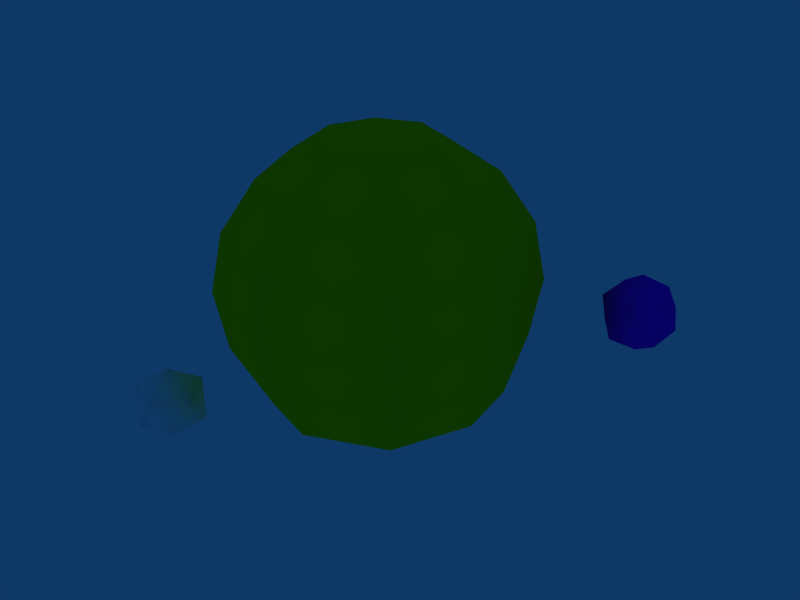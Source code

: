 # Source: ball_missile.blend  (saved by Blender 2.76.0; exported with 4.5.12 LTS)
import bpy
from mathutils import Matrix  # noqa: F401  (used for matrix-valued properties, if any)

bpy.ops.wm.read_factory_settings(use_empty=True)
scene = bpy.context.scene
scene.name = 'Scene'

# ---- collections
col_collection_1 = bpy.data.collections.new('Collection 1'); scene.collection.children.link(col_collection_1)

# ---- materials (node trees are filled in below, after node groups)
mat_material_001 = bpy.data.materials.new('Material.001')
mat_material_001.alpha_threshold = 0.0
mat_material_001.preview_render_type = 'FLAT'
mat_material_001.diffuse_color = (1.0, 1.0, 1.0, 1.0)
mat_material_001.specular_color = (0.42, 0.42, 0.42)
mat_material_001.roughness = 0.5
mat_material_001.line_color = (0.0, 0.0, 0.0, 1.0)
mat_material_002 = bpy.data.materials.new('Material.002')
mat_material_002.alpha_threshold = 0.0
mat_material_002.preview_render_type = 'FLAT'
mat_material_002.diffuse_color = (0.4289, 0.03541, 0.9844, 1.0)
mat_material_002.specular_color = (0.42, 0.42, 0.42)
mat_material_002.roughness = 0.5
mat_material_002.line_color = (0.0, 0.0, 0.0, 1.0)
mat_material = bpy.data.materials.new('Material')
mat_material.alpha_threshold = 0.0
mat_material.preview_render_type = 'FLAT'
mat_material.diffuse_color = (0.8878, 0.9542, 0.005571, 1.0)
mat_material.specular_color = (0.42, 0.42, 0.42)
mat_material.roughness = 0.5
mat_material.line_color = (0.0, 0.0, 0.0, 1.0)

# ---- material node trees

# ---- world
world_world = bpy.data.worlds.new('World'); scene.world = world_world
world_world.color = (0.05656, 0.2208, 0.4)
world_world.use_sun_shadow = False
world_world.sun_shadow_jitter_overblur = 0.0
world_world.cycles.sampling_method = 'MANUAL'
world_world.cycles.sample_map_resolution = 256

# ---- meshes
me_sphere_002 = bpy.data.meshes.new('Sphere.002')
me_sphere_002.from_pydata([(0.0, 0.0, -1.414), (1.023, -0.7435, -0.6325), (-0.3909, -1.203, -0.6325), (-1.265, 0.0, -0.6325), (-0.3909, 1.203, -0.6325), (1.023, 0.7435, -0.6325), (0.3909, -1.203, 0.6325), (-1.023, -0.7435, 0.6325), (-1.023, 0.7435, 0.6325), (0.3909, 1.203, 0.6325), (1.265, 0.0, 0.6325), (0.0, 0.0, 1.414)], [], [(2, 0, 1), (1, 0, 5), (3, 0, 2), (4, 0, 3), (5, 0, 4), (1, 5, 10), (2, 1, 6), (3, 2, 7), (4, 3, 8), (5, 4, 9), (10, 6, 1), (6, 7, 2), (7, 8, 3), (8, 9, 4), (9, 10, 5), (6, 10, 11), (7, 6, 11), (8, 7, 11), (9, 8, 11), (10, 9, 11)])
me_sphere_002.polygons.foreach_set('use_smooth', [True] * 20)
me_sphere_002.materials.append(mat_material_001)
me_sphere_002.use_remesh_preserve_volume = False
me_sphere_002.use_remesh_preserve_attributes = False
me_sphere_002.use_mirror_vertex_groups = False
me_sphere_002.update()
me_sphere_001 = bpy.data.meshes.new('Sphere.001')
me_sphere_001.from_pydata([(0.0, 0.0, -1.414), (1.023, -0.7435, -0.6325), (-0.3909, -1.203, -0.6325), (-1.265, 0.0, -0.6325), (-0.3909, 1.203, -0.6325), (1.023, 0.7435, -0.6325), (0.3909, -1.203, 0.6325), (-1.023, -0.7435, 0.6325), (-1.023, 0.7435, 0.6325), (0.3909, 1.203, 0.6325), (1.265, 0.0, 0.6325), (0.0, 0.0, 1.414)], [], [(2, 0, 1), (1, 0, 5), (3, 0, 2), (4, 0, 3), (5, 0, 4), (1, 5, 10), (2, 1, 6), (3, 2, 7), (4, 3, 8), (5, 4, 9), (10, 6, 1), (6, 7, 2), (7, 8, 3), (8, 9, 4), (9, 10, 5), (6, 10, 11), (7, 6, 11), (8, 7, 11), (9, 8, 11), (10, 9, 11)])
me_sphere_001.polygons.foreach_set('use_smooth', [True] * 20)
me_sphere_001.materials.append(mat_material_002)
me_sphere_001.use_remesh_preserve_volume = False
me_sphere_001.use_remesh_preserve_attributes = False
me_sphere_001.use_mirror_vertex_groups = False
me_sphere_001.update()
me_sphere = bpy.data.meshes.new('Sphere')
me_sphere.from_pydata([(0.0, 0.0, 1.414), (0.5412, 0.0, 1.307), (1.0, 0.0, 1.0), (1.307, 0.0, 0.5412), (1.414, 0.0, -6.182e-08), (1.307, 0.0, -0.5412), (1.0, 0.0, -1.0), (0.5412, 0.0, -1.307), (0.3827, 0.3827, -1.307), (0.7071, 0.7071, -1.0), (0.9239, 0.9239, -0.5412), (1.0, 1.0, -1.192e-07), (0.9239, 0.9239, 0.5412), (0.7071, 0.7071, 1.0), (0.3827, 0.3827, 1.307), (-4.388e-08, 0.5412, 1.307), (-8.429e-08, 1.0, 1.0), (-1.394e-07, 1.307, 0.5412), (-1.018e-07, 1.414, -1.192e-07), (-1.394e-07, 1.307, -0.5412), (-8.429e-08, 1.0, -1.0), (-4.388e-08, 0.5412, -1.307), (-0.3827, 0.3827, -1.307), (-0.7071, 0.7071, -1.0), (-0.9239, 0.9239, -0.5412), (-1.0, 1.0, -1.192e-07), (-0.9239, 0.9239, 0.5412), (-0.7071, 0.7071, 1.0), (-0.3827, 0.3827, 1.307), (-0.5412, -8.603e-08, 1.307), (-1.0, -1.686e-07, 1.0), (-1.307, -2.237e-07, 0.5412), (-1.414, -2.282e-07, -1.192e-07), (-1.307, -2.237e-07, -0.5412), (-1.0, -1.686e-07, -1.0), (-0.5412, -8.603e-08, -1.307), (-1.51e-07, -1.51e-07, -1.414), (-0.3827, -0.3827, -1.307), (-0.7071, -0.7071, -1.0), (-0.9239, -0.9239, -0.5412), (-1.0, -1.0, -1.192e-07), (-0.9239, -0.9239, 0.5412), (-0.7071, -0.7071, 1.0), (-0.3827, -0.3827, 1.307), (1.282e-07, -0.5412, 1.307), (2.529e-07, -1.0, 1.0), (3.079e-07, -1.307, 0.5412), (3.546e-07, -1.414, -1.192e-07), (3.079e-07, -1.307, -0.5412), (2.529e-07, -1.0, -1.0), (1.282e-07, -0.5412, -1.307), (0.3827, -0.3827, -1.307), (0.7071, -0.7071, -1.0), (0.9239, -0.9239, -0.5412), (1.0, -1.0, -1.192e-07), (0.9239, -0.9239, 0.5412), (0.7071, -0.7071, 1.0), (0.3827, -0.3827, 1.307)], [], [(36, 8, 7), (7, 8, 9, 6), (6, 9, 10, 5), (5, 10, 11, 4), (4, 11, 12, 3), (3, 12, 13, 2), (2, 13, 14, 1), (14, 0, 1), (15, 0, 14), (13, 16, 15, 14), (12, 17, 16, 13), (11, 18, 17, 12), (10, 19, 18, 11), (9, 20, 19, 10), (8, 21, 20, 9), (36, 21, 8), (36, 22, 21), (21, 22, 23, 20), (20, 23, 24, 19), (19, 24, 25, 18), (18, 25, 26, 17), (17, 26, 27, 16), (16, 27, 28, 15), (28, 0, 15), (29, 0, 28), (27, 30, 29, 28), (26, 31, 30, 27), (25, 32, 31, 26), (24, 33, 32, 25), (23, 34, 33, 24), (22, 35, 34, 23), (36, 35, 22), (36, 37, 35), (35, 37, 38, 34), (34, 38, 39, 33), (33, 39, 40, 32), (32, 40, 41, 31), (31, 41, 42, 30), (30, 42, 43, 29), (43, 0, 29), (44, 0, 43), (42, 45, 44, 43), (41, 46, 45, 42), (40, 47, 46, 41), (39, 48, 47, 40), (38, 49, 48, 39), (37, 50, 49, 38), (36, 50, 37), (36, 51, 50), (50, 51, 52, 49), (49, 52, 53, 48), (48, 53, 54, 47), (47, 54, 55, 46), (46, 55, 56, 45), (45, 56, 57, 44), (57, 0, 44), (1, 0, 57), (56, 2, 1, 57), (55, 3, 2, 56), (54, 4, 3, 55), (53, 5, 4, 54), (52, 6, 5, 53), (51, 7, 6, 52), (36, 7, 51)])
me_sphere.polygons.foreach_set('use_smooth', [True] * 64)
me_sphere.materials.append(mat_material)
me_sphere.use_remesh_preserve_volume = False
me_sphere.use_remesh_preserve_attributes = False
me_sphere.use_mirror_vertex_groups = False
me_sphere.update()

# ---- objects
ob_sphere_002 = bpy.data.objects.new('Sphere.002', me_sphere_002)
ob_sphere_001 = bpy.data.objects.new('Sphere.001', me_sphere_001)
ob_sphere = bpy.data.objects.new('Sphere', me_sphere)

# ---- transforms, parenting, visibility, modifiers, constraints
ob_sphere_002.location = (-2.87, -2.582, -2.309)
ob_sphere_002.scale = (0.5, 0.5, 0.5)
ob_sphere_002.lock_rotations_4d = False
ob_sphere_002.empty_display_type = 'ARROWS'
ob_sphere_002.color = (0.0, 0.0, 0.0, 1.0)
ob_sphere_002.lineart.crease_threshold = 0.0
ob_sphere_001.location = (4.0, 2.0, 0.0)
ob_sphere_001.scale = (0.5, 0.5, 0.5)
ob_sphere_001.lock_rotations_4d = False
ob_sphere_001.empty_display_type = 'ARROWS'
ob_sphere_001.color = (0.0, 0.0, 0.0, 1.0)
ob_sphere_001.lineart.crease_threshold = 0.0
ob_sphere.location = (0.0, 0.0, 0.0)
ob_sphere.scale = (2.064, 2.064, 2.064)
ob_sphere.lock_rotations_4d = False
ob_sphere.empty_display_type = 'ARROWS'
ob_sphere.color = (0.0, 0.0, 0.0, 1.0)
ob_sphere.lineart.crease_threshold = 0.0

# ---- collection membership
col_collection_1.objects.link(ob_sphere_002)
col_collection_1.objects.link(ob_sphere_001)
col_collection_1.objects.link(ob_sphere)

# ---- scene / render settings (as saved in the file)
scene.frame_start = 1; scene.frame_end = 250; scene.frame_set(1)
scene.render.engine = 'BLENDER_EEVEE_NEXT'
scene.render.image_settings.file_format = 'JPEG'
scene.render.image_settings.color_mode = 'RGB'
scene.render.image_settings.compression = 90
scene.render.resolution_x = 800
scene.render.resolution_y = 600
scene.render.resolution_percentage = 25
scene.render.pixel_aspect_x = 100.0
scene.render.pixel_aspect_y = 100.0
scene.render.fps = 25
scene.render.dither_intensity = 0.0
scene.render.use_compositing = False
scene.render.use_sequencer = False
scene.render.bake_bias = 0.0
scene.render.use_stamp_time = False
scene.render.use_stamp_date = False
scene.render.use_stamp_frame = False
scene.render.use_stamp_camera = False
scene.render.use_stamp_scene = False
scene.render.use_stamp_filename = False
scene.render.use_stamp_render_time = False
scene.render.stamp_font_size = 0
scene.cycles.use_denoising = False
scene.cycles.samples = 10
scene.cycles.sampling_pattern = 'TABULATED_SOBOL'
scene.cycles.light_sampling_threshold = 0.0
scene.cycles.use_adaptive_sampling = False
scene.cycles.use_light_tree = False
scene.cycles.blur_glossy = 0.0
scene.cycles.volume_bounces = 1
scene.cycles.pixel_filter_type = 'GAUSSIAN'
scene.cycles.sample_clamp_indirect = 0.0
scene.view_settings.view_transform = 'Raw'
bpy.context.view_layer.update()

# ---- added for rendering (the .blend has no active camera): camera
cam_auto = bpy.data.cameras.new('AutoCamera')
cam_auto.lens = 50.0
cam_auto.sensor_width = 36.0
cam_auto.clip_end = 1000.0
ob_auto_camera = bpy.data.objects.new('AutoCamera', cam_auto)
scene.collection.objects.link(ob_auto_camera)
ob_auto_camera.location = (11.4587, -13.2051, 8.6663)
ob_auto_camera.rotation_euler = (1.09748, -7.21219e-08, 0.694738)
scene.camera = ob_auto_camera
bpy.context.view_layer.update()

